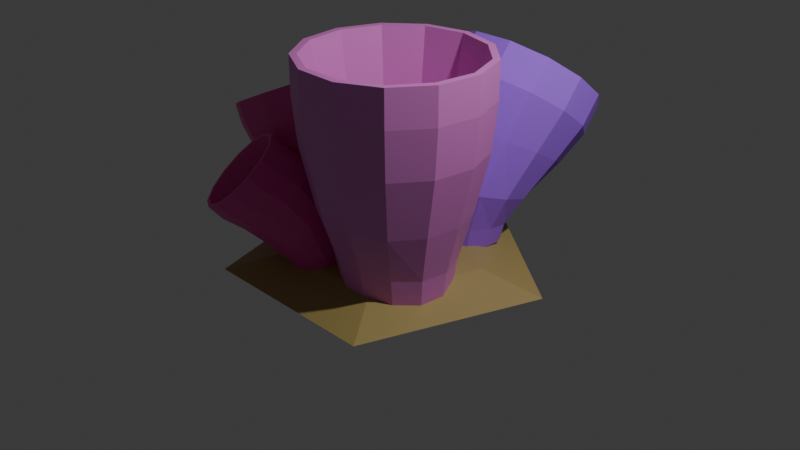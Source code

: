 # Source: Mdl_Coral2.blend  (saved by Blender 4.1.23; exported with 4.5.12 LTS)
import bpy
from mathutils import Matrix  # noqa: F401  (used for matrix-valued properties, if any)

bpy.ops.wm.read_factory_settings(use_empty=True)
scene = bpy.context.scene
scene.name = 'Scene'

# ---- collections
col_collection = bpy.data.collections.new('Collection'); scene.collection.children.link(col_collection)

# ---- materials (node trees are filled in below, after node groups)
mat_material_002 = bpy.data.materials.new('Material.002')
mat_material_002.use_transparent_shadow = False
mat_material_001 = bpy.data.materials.new('Material.001')
mat_material_001.use_transparent_shadow = False
mat_material = bpy.data.materials.new('Material')
mat_material.alpha_threshold = 0.0
mat_material.use_transparent_shadow = False
mat_material.roughness = 0.5
mat_material.line_color = (0.0, 0.0, 0.0, 1.0)
mat_material_003 = bpy.data.materials.new('Material.003')
mat_material_003.use_transparent_shadow = False

# ---- material node trees
mat_material_002.use_nodes = True; mat_material_002.node_tree.nodes.clear()
_N = mat_material_002.node_tree.nodes; _L = mat_material_002.node_tree.links
n0 = _N.new('ShaderNodeBsdfPrincipled'); n0.name = 'Principled BSDF'; n0.location = (10, 300)
n0.inputs[0].default_value = (0.8002, 0.2331, 0.7103, 1.0)
n1 = _N.new('ShaderNodeOutputMaterial'); n1.name = 'Material Output'; n1.location = (300, 300)
_L.new(n0.outputs[0], n1.inputs[0])
n1.is_active_output = True
mat_material_001.use_nodes = True; mat_material_001.node_tree.nodes.clear()
_N = mat_material_001.node_tree.nodes; _L = mat_material_001.node_tree.links
n0 = _N.new('ShaderNodeBsdfPrincipled'); n0.name = 'Principled BSDF'; n0.location = (10, 300)
n0.inputs[0].default_value = (0.4413, 0.158, 1.0, 1.0)
n0.inputs[2].default_value = 1.0
n1 = _N.new('ShaderNodeOutputMaterial'); n1.name = 'Material Output'; n1.location = (300, 300)
_L.new(n0.outputs[0], n1.inputs[0])
n1.is_active_output = True
mat_material.use_nodes = True; mat_material.node_tree.nodes.clear()
_N = mat_material.node_tree.nodes; _L = mat_material.node_tree.links
n0 = _N.new('ShaderNodeOutputMaterial'); n0.name = 'Material Output'; n0.location = (300, 300)
n1 = _N.new('ShaderNodeBsdfPrincipled'); n1.name = 'Principled BSDF'; n1.location = (10, 300)
n1.inputs[0].default_value = (0.8004, 0.07089, 0.392, 1.0)
n1.inputs[3].default_value = 1.45
_L.new(n1.outputs[0], n0.inputs[0])
n0.is_active_output = True
mat_material_003.use_nodes = True; mat_material_003.node_tree.nodes.clear()
_N = mat_material_003.node_tree.nodes; _L = mat_material_003.node_tree.links
n0 = _N.new('ShaderNodeBsdfPrincipled'); n0.name = 'Principled BSDF'; n0.location = (10, 300)
n0.inputs[0].default_value = (0.4182, 0.324, 0.1102, 1.0)
n1 = _N.new('ShaderNodeOutputMaterial'); n1.name = 'Material Output'; n1.location = (300, 300)
_L.new(n0.outputs[0], n1.inputs[0])
n1.is_active_output = True

# ---- world
world_world = bpy.data.worlds.new('World'); scene.world = world_world
world_world.use_nodes = True; world_world.node_tree.nodes.clear()
_N = world_world.node_tree.nodes; _L = world_world.node_tree.links
n0 = _N.new('ShaderNodeOutputWorld'); n0.name = 'World Output'; n0.location = (300, 300)
n1 = _N.new('ShaderNodeBackground'); n1.name = 'Background'; n1.location = (10, 300)
n1.inputs[0].default_value = (0.05088, 0.05088, 0.05088, 1.0)
_L.new(n1.outputs[0], n0.inputs[0])
n0.is_active_output = True
world_world.color = (0.05088, 0.05088, 0.05088)
world_world.use_sun_shadow = False
world_world.sun_shadow_jitter_overblur = 0.0

# ---- cameras
cam_camera = bpy.data.cameras.new('Camera')
cam_camera.clip_end = 100.0
cam_camera.ortho_scale = 7.314

# ---- lights
light_light = bpy.data.lights.new('Light', 'POINT')
light_light.transmission_factor = 0.0
light_light.energy = 1000.0
light_light.shadow_soft_size = 0.1
light_light.shadow_maximum_resolution = 0.006
light_light.use_absolute_resolution = True

# ---- meshes
me_cylinder_003 = bpy.data.meshes.new('Cylinder.003')
me_cylinder_003.from_pydata([(0.0, 0.5725, -1.369), (0.0, 0.925, 1.0), (0.2698, 0.51, -1.38), (0.4298, 0.819, 1.0), (0.4907, 0.3411, -1.424), (0.7612, 0.5254, 1.0), (0.5985, 0.09359, -1.454), (0.9182, 0.1115, 1.0), (0.5655, -0.1784, -1.454), (0.8648, -0.328, 1.0), (0.3991, -0.4127, -1.424), (0.6134, -0.6923, 1.0), (0.1408, -0.5528, -1.38), (0.2214, -0.8981, 1.0), (-0.137, -0.5559, -1.369), (-0.2214, -0.8981, 1.0), (-0.3797, -0.4285, -1.369), (-0.6134, -0.6923, 1.0), (-0.5353, -0.203, -1.369), (-0.8648, -0.328, 1.0), (-0.5683, 0.06901, -1.369), (-0.9182, 0.1115, 1.0), (-0.4712, 0.3252, -1.369), (-0.7612, 0.5254, 1.0), (-0.2661, 0.5069, -1.369), (-0.4298, 0.819, 1.0), (0.0, 0.6318, -1.088), (0.0, 0.7977, -0.5933), (0.0, 0.9492, 0.071), (0.0, 1.0, 0.5999), (0.4647, 0.8854, 0.5999), (0.4411, 0.8405, 0.071), (0.3707, 0.7063, -0.5933), (0.2941, 0.5598, -1.09), (0.823, 0.568, 0.5999), (0.7812, 0.5392, 0.071), (0.6565, 0.4531, -0.5933), (0.5307, 0.3677, -1.118), (0.9927, 0.1205, 0.5999), (0.9423, 0.1144, 0.071), (0.7919, 0.09615, -0.5933), (0.6458, 0.09133, -1.14), (0.935, -0.3546, 0.5999), (0.8875, -0.3366, 0.071), (0.7458, -0.2829, -0.5933), (0.6093, -0.2088, -1.14), (0.6631, -0.7485, 0.5999), (0.6294, -0.7105, 0.071), (0.529, -0.5971, -0.5933), (0.4297, -0.4641, -1.118), (0.2393, -0.9709, 0.5999), (0.2272, -0.9216, 0.071), (0.1909, -0.7745, -0.5933), (0.1517, -0.613, -1.09), (-0.2393, -0.9709, 0.5999), (-0.2272, -0.9216, 0.071), (-0.1909, -0.7745, -0.5933), (-0.1512, -0.6134, -1.088), (-0.6631, -0.7485, 0.5999), (-0.6294, -0.7105, 0.071), (-0.529, -0.5971, -0.5933), (-0.4189, -0.4729, -1.088), (-0.935, -0.3546, 0.5999), (-0.8875, -0.3366, 0.071), (-0.7458, -0.2829, -0.5933), (-0.5907, -0.224, -1.088), (-0.9927, 0.1205, 0.5999), (-0.9423, 0.1144, 0.071), (-0.7919, 0.09615, -0.5933), (-0.6271, 0.07615, -1.088), (-0.823, 0.568, 0.5999), (-0.7812, 0.5392, 0.071), (-0.6565, 0.4531, -0.5933), (-0.5199, 0.3589, -1.088), (-0.4647, 0.8854, 0.5999), (-0.4411, 0.8405, 0.071), (-0.3707, 0.7063, -0.5933), (-0.2936, 0.5594, -1.088), (0.4647, 0.8855, 1.0), (0.0, 1.0, 1.0), (0.823, 0.5681, 1.0), (0.9927, 0.1205, 1.0), (0.935, -0.3546, 1.0), (0.6631, -0.7485, 1.0), (0.2393, -0.9709, 1.0), (-0.2393, -0.9709, 1.0), (-0.6631, -0.7485, 1.0), (-0.935, -0.3546, 1.0), (-0.9927, 0.1205, 1.0), (-0.823, 0.5681, 1.0), (-0.4647, 0.8855, 1.0), (0.2814, 0.5361, -0.8006), (-8.711e-09, 0.6054, -0.8006), (0.4987, 0.3443, -0.8018), (0.6032, 0.07478, -0.8068), (0.5683, -0.2129, -0.8068), (0.4019, -0.4528, -0.8018), (0.1449, -0.5878, -0.8006), (-0.1449, -0.5878, -0.8006), (-0.4015, -0.4532, -0.8006), (-0.5661, -0.2147, -0.8006), (-0.601, 0.07298, -0.8006), (-0.4983, 0.3439, -0.8006), (-0.2814, 0.5361, -0.8006)], [], [(29, 79, 78, 30), (30, 78, 80, 34), (34, 80, 81, 38), (38, 81, 82, 42), (42, 82, 83, 46), (46, 83, 84, 50), (50, 84, 85, 54), (54, 85, 86, 58), (58, 86, 87, 62), (62, 87, 88, 66), (66, 88, 89, 70), (11, 9, 95, 96), (70, 89, 90, 74), (74, 90, 79, 29), (0, 2, 4, 6, 8, 10, 12, 14, 16, 18, 20, 22, 24), (24, 77, 26, 0), (77, 76, 27, 26), (76, 75, 28, 27), (75, 74, 29, 28), (22, 73, 77, 24), (73, 72, 76, 77), (72, 71, 75, 76), (71, 70, 74, 75), (20, 69, 73, 22), (69, 68, 72, 73), (68, 67, 71, 72), (67, 66, 70, 71), (18, 65, 69, 20), (65, 64, 68, 69), (64, 63, 67, 68), (63, 62, 66, 67), (16, 61, 65, 18), (61, 60, 64, 65), (60, 59, 63, 64), (59, 58, 62, 63), (14, 57, 61, 16), (57, 56, 60, 61), (56, 55, 59, 60), (55, 54, 58, 59), (12, 53, 57, 14), (53, 52, 56, 57), (52, 51, 55, 56), (51, 50, 54, 55), (10, 49, 53, 12), (49, 48, 52, 53), (48, 47, 51, 52), (47, 46, 50, 51), (8, 45, 49, 10), (45, 44, 48, 49), (44, 43, 47, 48), (43, 42, 46, 47), (6, 41, 45, 8), (41, 40, 44, 45), (40, 39, 43, 44), (39, 38, 42, 43), (4, 37, 41, 6), (37, 36, 40, 41), (36, 35, 39, 40), (35, 34, 38, 39), (2, 33, 37, 4), (33, 32, 36, 37), (32, 31, 35, 36), (31, 30, 34, 35), (0, 26, 33, 2), (26, 27, 32, 33), (27, 28, 31, 32), (28, 29, 30, 31), (1, 3, 78, 79), (3, 5, 80, 78), (5, 7, 81, 80), (7, 9, 82, 81), (9, 11, 83, 82), (11, 13, 84, 83), (13, 15, 85, 84), (15, 17, 86, 85), (17, 19, 87, 86), (19, 21, 88, 87), (21, 23, 89, 88), (23, 25, 90, 89), (25, 1, 79, 90), (91, 92, 103, 102, 101, 100, 99, 98, 97, 96, 95, 94, 93), (1, 25, 103, 92), (13, 11, 96, 97), (15, 13, 97, 98), (17, 15, 98, 99), (3, 1, 92, 91), (19, 17, 99, 100), (5, 3, 91, 93), (21, 19, 100, 101), (7, 5, 93, 94), (23, 21, 101, 102), (9, 7, 94, 95), (25, 23, 102, 103)])
_uv = me_cylinder_003.uv_layers.new(name='UVMap')
_uv.uv.foreach_set('vector', [1.0, 0.9, 1.0, 1.0, 0.9231, 1.0, 0.9231, 0.9, 0.9231, 0.9, 0.9231, 1.0, 0.8462, 1.0, 0.8462, 0.9, 0.8462, 0.9, 0.8462, 1.0, 0.7692, 1.0, 0.7692, 0.9, 0.7692, 0.9, 0.7692, 1.0, 0.6923, 1.0, 0.6923, 0.9, 0.6923, 0.9, 0.6923, 1.0, 0.6154, 1.0, 0.6154, 0.9, 0.6154, 0.9, 0.6154, 1.0, 0.5385, 1.0, 0.5385, 0.9, 0.5385, 0.9, 0.5385, 1.0, 0.4615, 1.0, 0.4615, 0.9, 0.4615, 0.9, 0.4615, 1.0, 0.3846, 1.0, 0.3846, 0.9, 0.3846, 0.9, 0.3846, 1.0, 0.3077, 1.0, 0.3077, 0.9, 0.3077, 0.9, 0.3077, 1.0, 0.2308, 1.0, 0.2308, 0.9, 0.2308, 0.9, 0.2308, 1.0, 0.1538, 1.0, 0.1538, 0.9, 0.3972, 0.08384, 0.4576, 0.1713, 0.4576, 0.1713, 0.3972, 0.08384, 0.1538, 0.9, 0.1538, 1.0, 0.07692, 1.0, 0.07692, 0.9, 0.07692, 0.9, 0.07692, 1.0, 4.47e-08, 1.0, 4.47e-08, 0.9, 0.75, 0.49, 0.8615, 0.4625, 0.9475, 0.3863, 0.9883, 0.2789, 0.9744, 0.1649, 0.9091, 0.07036, 0.8074, 0.01697, 0.6926, 0.01697, 0.5909, 0.07036, 0.5256, 0.1649, 0.5117, 0.2789, 0.5525, 0.3863, 0.6385, 0.4625, 0.07692, 0.5, 0.07692, 0.6, 4.47e-08, 0.6, 4.47e-08, 0.5, 0.07692, 0.6, 0.07692, 0.7, 4.47e-08, 0.7, 4.47e-08, 0.6, 0.07692, 0.7, 0.07692, 0.8, 4.47e-08, 0.8, 4.47e-08, 0.7, 0.07692, 0.8, 0.07692, 0.9, 4.47e-08, 0.9, 4.47e-08, 0.8, 0.1538, 0.5, 0.1538, 0.6, 0.07692, 0.6, 0.07692, 0.5, 0.1538, 0.6, 0.1538, 0.7, 0.07692, 0.7, 0.07692, 0.6, 0.1538, 0.7, 0.1538, 0.8, 0.07692, 0.8, 0.07692, 0.7, 0.1538, 0.8, 0.1538, 0.9, 0.07692, 0.9, 0.07692, 0.8, 0.2308, 0.5, 0.2308, 0.6, 0.1538, 0.6, 0.1538, 0.5, 0.2308, 0.6, 0.2308, 0.7, 0.1538, 0.7, 0.1538, 0.6, 0.2308, 0.7, 0.2308, 0.8, 0.1538, 0.8, 0.1538, 0.7, 0.2308, 0.8, 0.2308, 0.9, 0.1538, 0.9, 0.1538, 0.8, 0.3077, 0.5, 0.3077, 0.6, 0.2308, 0.6, 0.2308, 0.5, 0.3077, 0.6, 0.3077, 0.7, 0.2308, 0.7, 0.2308, 0.6, 0.3077, 0.7, 0.3077, 0.8, 0.2308, 0.8, 0.2308, 0.7, 0.3077, 0.8, 0.3077, 0.9, 0.2308, 0.9, 0.2308, 0.8, 0.3846, 0.5, 0.3846, 0.6, 0.3077, 0.6, 0.3077, 0.5, 0.3846, 0.6, 0.3846, 0.7, 0.3077, 0.7, 0.3077, 0.6, 0.3846, 0.7, 0.3846, 0.8, 0.3077, 0.8, 0.3077, 0.7, 0.3846, 0.8, 0.3846, 0.9, 0.3077, 0.9, 0.3077, 0.8, 0.4615, 0.5, 0.4615, 0.6, 0.3846, 0.6, 0.3846, 0.5, 0.4615, 0.6, 0.4615, 0.7, 0.3846, 0.7, 0.3846, 0.6, 0.4615, 0.7, 0.4615, 0.8, 0.3846, 0.8, 0.3846, 0.7, 0.4615, 0.8, 0.4615, 0.9, 0.3846, 0.9, 0.3846, 0.8, 0.5385, 0.5, 0.5385, 0.6, 0.4615, 0.6, 0.4615, 0.5, 0.5385, 0.6, 0.5385, 0.7, 0.4615, 0.7, 0.4615, 0.6, 0.5385, 0.7, 0.5385, 0.8, 0.4615, 0.8, 0.4615, 0.7, 0.5385, 0.8, 0.5385, 0.9, 0.4615, 0.9, 0.4615, 0.8, 0.6154, 0.5, 0.6154, 0.6, 0.5385, 0.6, 0.5385, 0.5, 0.6154, 0.6, 0.6154, 0.7, 0.5385, 0.7, 0.5385, 0.6, 0.6154, 0.7, 0.6154, 0.8, 0.5385, 0.8, 0.5385, 0.7, 0.6154, 0.8, 0.6154, 0.9, 0.5385, 0.9, 0.5385, 0.8, 0.6923, 0.5, 0.6923, 0.6, 0.6154, 0.6, 0.6154, 0.5, 0.6923, 0.6, 0.6923, 0.7, 0.6154, 0.7, 0.6154, 0.6, 0.6923, 0.7, 0.6923, 0.8, 0.6154, 0.8, 0.6154, 0.7, 0.6923, 0.8, 0.6923, 0.9, 0.6154, 0.9, 0.6154, 0.8, 0.7692, 0.5, 0.7692, 0.6, 0.6923, 0.6, 0.6923, 0.5, 0.7692, 0.6, 0.7692, 0.7, 0.6923, 0.7, 0.6923, 0.6, 0.7692, 0.7, 0.7692, 0.8, 0.6923, 0.8, 0.6923, 0.7, 0.7692, 0.8, 0.7692, 0.9, 0.6923, 0.9, 0.6923, 0.8, 0.8462, 0.5, 0.8462, 0.6, 0.7692, 0.6, 0.7692, 0.5, 0.8462, 0.6, 0.8462, 0.7, 0.7692, 0.7, 0.7692, 0.6, 0.8462, 0.7, 0.8462, 0.8, 0.7692, 0.8, 0.7692, 0.7, 0.8462, 0.8, 0.8462, 0.9, 0.7692, 0.9, 0.7692, 0.8, 0.9231, 0.5, 0.9231, 0.6, 0.8462, 0.6, 0.8462, 0.5, 0.9231, 0.6, 0.9231, 0.7, 0.8462, 0.7, 0.8462, 0.6, 0.9231, 0.7, 0.9231, 0.8, 0.8462, 0.8, 0.8462, 0.7, 0.9231, 0.8, 0.9231, 0.9, 0.8462, 0.9, 0.8462, 0.8, 1.0, 0.5, 1.0, 0.6, 0.9231, 0.6, 0.9231, 0.5, 1.0, 0.6, 1.0, 0.7, 0.9231, 0.7, 0.9231, 0.6, 1.0, 0.7, 1.0, 0.8, 0.9231, 0.8, 0.9231, 0.7, 1.0, 0.8, 1.0, 0.9, 0.9231, 0.9, 0.9231, 0.8, 0.25, 0.472, 0.3532, 0.4466, 0.3615, 0.4625, 0.25, 0.49, 0.3532, 0.4466, 0.4327, 0.3761, 0.4475, 0.3863, 0.3615, 0.4625, 0.4327, 0.3761, 0.4704, 0.2768, 0.4883, 0.2789, 0.4475, 0.3863, 0.4704, 0.2768, 0.4576, 0.1713, 0.4744, 0.1649, 0.4883, 0.2789, 0.4576, 0.1713, 0.3972, 0.08384, 0.4091, 0.07036, 0.4744, 0.1649, 0.3972, 0.08384, 0.3031, 0.03446, 0.3074, 0.01697, 0.4091, 0.07036, 0.3031, 0.03446, 0.1969, 0.03446, 0.1926, 0.01697, 0.3074, 0.01697, 0.1969, 0.03446, 0.1028, 0.08384, 0.09085, 0.07036, 0.1926, 0.01697, 0.1028, 0.08384, 0.04244, 0.1713, 0.0256, 0.1649, 0.09085, 0.07036, 0.04244, 0.1713, 0.02963, 0.2768, 0.01175, 0.2789, 0.0256, 0.1649, 0.02963, 0.2768, 0.06731, 0.3761, 0.05248, 0.3863, 0.01175, 0.2789, 0.06731, 0.3761, 0.1468, 0.4466, 0.1385, 0.4625, 0.05248, 0.3863, 0.1468, 0.4466, 0.25, 0.472, 0.25, 0.49, 0.1385, 0.4625, 0.3532, 0.4466, 0.25, 0.472, 0.1468, 0.4466, 0.06731, 0.3761, 0.02963, 0.2768, 0.04244, 0.1713, 0.1028, 0.08384, 0.1969, 0.03446, 0.3031, 0.03446, 0.3972, 0.08384, 0.4576, 0.1713, 0.4704, 0.2768, 0.4327, 0.3761, 0.25, 0.472, 0.1468, 0.4466, 0.1468, 0.4466, 0.25, 0.472, 0.3031, 0.03446, 0.3972, 0.08384, 0.3972, 0.08384, 0.3031, 0.03446, 0.1969, 0.03446, 0.3031, 0.03446, 0.3031, 0.03446, 0.1969, 0.03446, 0.1028, 0.08384, 0.1969, 0.03446, 0.1969, 0.03446, 0.1028, 0.08384, 0.3532, 0.4466, 0.25, 0.472, 0.25, 0.472, 0.3532, 0.4466, 0.04244, 0.1713, 0.1028, 0.08384, 0.1028, 0.08384, 0.04244, 0.1713, 0.4327, 0.3761, 0.3532, 0.4466, 0.3532, 0.4466, 0.4327, 0.3761, 0.02963, 0.2768, 0.04244, 0.1713, 0.04244, 0.1713, 0.02963, 0.2768, 0.4704, 0.2768, 0.4327, 0.3761, 0.4327, 0.3761, 0.4704, 0.2768, 0.06731, 0.3761, 0.02963, 0.2768, 0.02963, 0.2768, 0.06731, 0.3761, 0.4576, 0.1713, 0.4704, 0.2768, 0.4704, 0.2768, 0.4576, 0.1713, 0.1468, 0.4466, 0.06731, 0.3761, 0.06731, 0.3761, 0.1468, 0.4466])
me_cylinder_003.materials.append(mat_material_002)
me_cylinder_003.update()
me_cylinder_004 = bpy.data.meshes.new('Cylinder.004')
me_cylinder_004.from_pydata([(-0.1319, 0.6009, -1.021), (0.01802, 1.184, 0.9854), (0.1385, 0.5572, -1.027), (0.4974, 1.072, 0.9959), (0.3578, 0.4015, -1.08), (0.8696, 0.7534, 1.049), (0.4759, 0.1696, -1.166), (1.049, 0.3024, 1.132), (0.4655, -0.08548, -1.265), (0.9953, -0.1781, 1.226), (0.3292, -0.3052, -1.356), (0.7201, -0.5779, 1.31), (0.0981, -0.4394, -1.417), (0.2866, -0.8055, 1.364), (-0.1748, -0.4571, -1.434), (-0.2058, -0.8086, 1.376), (-0.427, -0.3545, -1.403), (-0.6443, -0.5867, 1.344), (-0.6008, -0.1549, -1.332), (-0.9285, -0.1905, 1.274), (-0.6562, 0.09591, -1.237), (-0.9933, 0.2892, 1.182), (-0.5807, 0.3404, -1.139), (-0.8237, 0.7425, 1.091), (-0.3915, 0.5227, -1.061), (-0.4588, 1.066, 1.02), (-0.1388, 0.5638, -0.7621), (-0.1105, 0.6751, -0.3684), (-0.008806, 0.9532, 0.1121), (0.005162, 1.173, 0.5406), (0.5265, 1.049, 0.5497), (0.4362, 0.8496, 0.1067), (0.2653, 0.6043, -0.3791), (0.1594, 0.5142, -0.7696), (0.9301, 0.6984, 0.5961), (0.7815, 0.5458, 0.1076), (0.5649, 0.3696, -0.4257), (0.4007, 0.3398, -0.8235), (1.124, 0.2017, 0.6689), (0.9474, 0.1122, 0.1162), (0.7193, 0.02386, -0.4942), (0.5298, 0.0804, -0.9113), (1.063, -0.3274, 0.7515), (0.8965, -0.3515, 0.131), (0.6923, -0.3537, -0.5696), (0.5169, -0.2045, -1.013), (0.7625, -0.7677, 0.825), (0.637, -0.7384, 0.1473), (0.4897, -0.6755, -0.6376), (0.3652, -0.4497, -1.106), (0.2902, -1.018, 0.8725), (0.2297, -0.9574, 0.1581), (0.1581, -0.8665, -0.6846), (0.1092, -0.5987, -1.168), (-0.2454, -1.022, 0.8832), (-0.2295, -0.9591, 0.1597), (-0.2257, -0.8829, -0.7002), (-0.1922, -0.6175, -1.185), (-0.7216, -0.7769, 0.8546), (-0.6346, -0.7461, 0.153), (-0.5733, -0.7222, -0.6788), (-0.4701, -0.5019, -1.154), (-1.029, -0.3404, 0.7932), (-0.8935, -0.3691, 0.1451), (-0.8051, -0.4223, -0.6227), (-0.6607, -0.2784, -1.082), (-1.098, 0.1879, 0.7132), (-0.9485, 0.08731, 0.1405), (-0.8688, -0.05247, -0.5441), (-0.7204, 0.001709, -0.9835), (-0.9119, 0.6871, 0.6329), (-0.7879, 0.5208, 0.1354), (-0.7504, 0.3037, -0.4627), (-0.6356, 0.2744, -0.8829), (-0.5138, 1.043, 0.5706), (-0.4494, 0.8334, 0.1245), (-0.477, 0.5658, -0.3983), (-0.4258, 0.4772, -0.803), (0.5384, 1.151, 0.9811), (0.01707, 1.273, 0.9697), (0.9432, 0.8045, 1.038), (1.139, 0.3139, 1.129), (1.08, -0.2086, 1.231), (0.7806, -0.6434, 1.322), (0.3092, -0.8909, 1.381), (-0.2264, -0.8943, 1.395), (-0.7033, -0.6529, 1.359), (-1.012, -0.222, 1.283), (-1.083, 0.2997, 1.184), (-0.8984, 0.7927, 1.084), (-0.5015, 1.144, 1.007), (0.1048, 0.3113, -0.5955), (-0.1152, 0.3499, -0.59), (0.2815, 0.1782, -0.6288), (0.3744, -0.01901, -0.6819), (0.362, -0.2352, -0.7427), (0.2471, -0.4204, -0.7979), (0.05602, -0.532, -0.8356), (-0.1673, -0.5442, -0.8471), (-0.3716, -0.4547, -0.8292), (-0.51, -0.2843, -0.7852), (-0.551, -0.07212, -0.7252), (-0.4854, 0.1334, -0.6632), (-0.3281, 0.2857, -0.6143)], [], [(29, 79, 78, 30), (30, 78, 80, 34), (34, 80, 81, 38), (38, 81, 82, 42), (42, 82, 83, 46), (46, 83, 84, 50), (50, 84, 85, 54), (54, 85, 86, 58), (58, 86, 87, 62), (62, 87, 88, 66), (66, 88, 89, 70), (11, 9, 95, 96), (70, 89, 90, 74), (74, 90, 79, 29), (0, 2, 4, 6, 8, 10, 12, 14, 16, 18, 20, 22, 24), (24, 77, 26, 0), (77, 76, 27, 26), (76, 75, 28, 27), (75, 74, 29, 28), (22, 73, 77, 24), (73, 72, 76, 77), (72, 71, 75, 76), (71, 70, 74, 75), (20, 69, 73, 22), (69, 68, 72, 73), (68, 67, 71, 72), (67, 66, 70, 71), (18, 65, 69, 20), (65, 64, 68, 69), (64, 63, 67, 68), (63, 62, 66, 67), (16, 61, 65, 18), (61, 60, 64, 65), (60, 59, 63, 64), (59, 58, 62, 63), (14, 57, 61, 16), (57, 56, 60, 61), (56, 55, 59, 60), (55, 54, 58, 59), (12, 53, 57, 14), (53, 52, 56, 57), (52, 51, 55, 56), (51, 50, 54, 55), (10, 49, 53, 12), (49, 48, 52, 53), (48, 47, 51, 52), (47, 46, 50, 51), (8, 45, 49, 10), (45, 44, 48, 49), (44, 43, 47, 48), (43, 42, 46, 47), (6, 41, 45, 8), (41, 40, 44, 45), (40, 39, 43, 44), (39, 38, 42, 43), (4, 37, 41, 6), (37, 36, 40, 41), (36, 35, 39, 40), (35, 34, 38, 39), (2, 33, 37, 4), (33, 32, 36, 37), (32, 31, 35, 36), (31, 30, 34, 35), (0, 26, 33, 2), (26, 27, 32, 33), (27, 28, 31, 32), (28, 29, 30, 31), (1, 3, 78, 79), (3, 5, 80, 78), (5, 7, 81, 80), (7, 9, 82, 81), (9, 11, 83, 82), (11, 13, 84, 83), (13, 15, 85, 84), (15, 17, 86, 85), (17, 19, 87, 86), (19, 21, 88, 87), (21, 23, 89, 88), (23, 25, 90, 89), (25, 1, 79, 90), (91, 92, 103, 102, 101, 100, 99, 98, 97, 96, 95, 94, 93), (1, 25, 103, 92), (13, 11, 96, 97), (15, 13, 97, 98), (17, 15, 98, 99), (3, 1, 92, 91), (19, 17, 99, 100), (5, 3, 91, 93), (21, 19, 100, 101), (7, 5, 93, 94), (23, 21, 101, 102), (9, 7, 94, 95), (25, 23, 102, 103)])
_uv = me_cylinder_004.uv_layers.new(name='UVMap')
_uv.uv.foreach_set('vector', [1.0, 0.9, 1.0, 1.0, 0.9231, 1.0, 0.9231, 0.9, 0.9231, 0.9, 0.9231, 1.0, 0.8462, 1.0, 0.8462, 0.9, 0.8462, 0.9, 0.8462, 1.0, 0.7692, 1.0, 0.7692, 0.9, 0.7692, 0.9, 0.7692, 1.0, 0.6923, 1.0, 0.6923, 0.9, 0.6923, 0.9, 0.6923, 1.0, 0.6154, 1.0, 0.6154, 0.9, 0.6154, 0.9, 0.6154, 1.0, 0.5385, 1.0, 0.5385, 0.9, 0.5385, 0.9, 0.5385, 1.0, 0.4615, 1.0, 0.4615, 0.9, 0.4615, 0.9, 0.4615, 1.0, 0.3846, 1.0, 0.3846, 0.9, 0.3846, 0.9, 0.3846, 1.0, 0.3077, 1.0, 0.3077, 0.9, 0.3077, 0.9, 0.3077, 1.0, 0.2308, 1.0, 0.2308, 0.9, 0.2308, 0.9, 0.2308, 1.0, 0.1538, 1.0, 0.1538, 0.9, 0.3972, 0.08384, 0.4576, 0.1713, 0.4576, 0.1713, 0.3972, 0.08384, 0.1538, 0.9, 0.1538, 1.0, 0.07692, 1.0, 0.07692, 0.9, 0.07692, 0.9, 0.07692, 1.0, 4.47e-08, 1.0, 4.47e-08, 0.9, 0.75, 0.49, 0.8615, 0.4625, 0.9475, 0.3863, 0.9883, 0.2789, 0.9744, 0.1649, 0.9091, 0.07036, 0.8074, 0.01697, 0.6926, 0.01697, 0.5909, 0.07036, 0.5256, 0.1649, 0.5117, 0.2789, 0.5525, 0.3863, 0.6385, 0.4625, 0.07692, 0.5, 0.07692, 0.6, 4.47e-08, 0.6, 4.47e-08, 0.5, 0.07692, 0.6, 0.07692, 0.7, 4.47e-08, 0.7, 4.47e-08, 0.6, 0.07692, 0.7, 0.07692, 0.8, 4.47e-08, 0.8, 4.47e-08, 0.7, 0.07692, 0.8, 0.07692, 0.9, 4.47e-08, 0.9, 4.47e-08, 0.8, 0.1538, 0.5, 0.1538, 0.6, 0.07692, 0.6, 0.07692, 0.5, 0.1538, 0.6, 0.1538, 0.7, 0.07692, 0.7, 0.07692, 0.6, 0.1538, 0.7, 0.1538, 0.8, 0.07692, 0.8, 0.07692, 0.7, 0.1538, 0.8, 0.1538, 0.9, 0.07692, 0.9, 0.07692, 0.8, 0.2308, 0.5, 0.2308, 0.6, 0.1538, 0.6, 0.1538, 0.5, 0.2308, 0.6, 0.2308, 0.7, 0.1538, 0.7, 0.1538, 0.6, 0.2308, 0.7, 0.2308, 0.8, 0.1538, 0.8, 0.1538, 0.7, 0.2308, 0.8, 0.2308, 0.9, 0.1538, 0.9, 0.1538, 0.8, 0.3077, 0.5, 0.3077, 0.6, 0.2308, 0.6, 0.2308, 0.5, 0.3077, 0.6, 0.3077, 0.7, 0.2308, 0.7, 0.2308, 0.6, 0.3077, 0.7, 0.3077, 0.8, 0.2308, 0.8, 0.2308, 0.7, 0.3077, 0.8, 0.3077, 0.9, 0.2308, 0.9, 0.2308, 0.8, 0.3846, 0.5, 0.3846, 0.6, 0.3077, 0.6, 0.3077, 0.5, 0.3846, 0.6, 0.3846, 0.7, 0.3077, 0.7, 0.3077, 0.6, 0.3846, 0.7, 0.3846, 0.8, 0.3077, 0.8, 0.3077, 0.7, 0.3846, 0.8, 0.3846, 0.9, 0.3077, 0.9, 0.3077, 0.8, 0.4615, 0.5, 0.4615, 0.6, 0.3846, 0.6, 0.3846, 0.5, 0.4615, 0.6, 0.4615, 0.7, 0.3846, 0.7, 0.3846, 0.6, 0.4615, 0.7, 0.4615, 0.8, 0.3846, 0.8, 0.3846, 0.7, 0.4615, 0.8, 0.4615, 0.9, 0.3846, 0.9, 0.3846, 0.8, 0.5385, 0.5, 0.5385, 0.6, 0.4615, 0.6, 0.4615, 0.5, 0.5385, 0.6, 0.5385, 0.7, 0.4615, 0.7, 0.4615, 0.6, 0.5385, 0.7, 0.5385, 0.8, 0.4615, 0.8, 0.4615, 0.7, 0.5385, 0.8, 0.5385, 0.9, 0.4615, 0.9, 0.4615, 0.8, 0.6154, 0.5, 0.6154, 0.6, 0.5385, 0.6, 0.5385, 0.5, 0.6154, 0.6, 0.6154, 0.7, 0.5385, 0.7, 0.5385, 0.6, 0.6154, 0.7, 0.6154, 0.8, 0.5385, 0.8, 0.5385, 0.7, 0.6154, 0.8, 0.6154, 0.9, 0.5385, 0.9, 0.5385, 0.8, 0.6923, 0.5, 0.6923, 0.6, 0.6154, 0.6, 0.6154, 0.5, 0.6923, 0.6, 0.6923, 0.7, 0.6154, 0.7, 0.6154, 0.6, 0.6923, 0.7, 0.6923, 0.8, 0.6154, 0.8, 0.6154, 0.7, 0.6923, 0.8, 0.6923, 0.9, 0.6154, 0.9, 0.6154, 0.8, 0.7692, 0.5, 0.7692, 0.6, 0.6923, 0.6, 0.6923, 0.5, 0.7692, 0.6, 0.7692, 0.7, 0.6923, 0.7, 0.6923, 0.6, 0.7692, 0.7, 0.7692, 0.8, 0.6923, 0.8, 0.6923, 0.7, 0.7692, 0.8, 0.7692, 0.9, 0.6923, 0.9, 0.6923, 0.8, 0.8462, 0.5, 0.8462, 0.6, 0.7692, 0.6, 0.7692, 0.5, 0.8462, 0.6, 0.8462, 0.7, 0.7692, 0.7, 0.7692, 0.6, 0.8462, 0.7, 0.8462, 0.8, 0.7692, 0.8, 0.7692, 0.7, 0.8462, 0.8, 0.8462, 0.9, 0.7692, 0.9, 0.7692, 0.8, 0.9231, 0.5, 0.9231, 0.6, 0.8462, 0.6, 0.8462, 0.5, 0.9231, 0.6, 0.9231, 0.7, 0.8462, 0.7, 0.8462, 0.6, 0.9231, 0.7, 0.9231, 0.8, 0.8462, 0.8, 0.8462, 0.7, 0.9231, 0.8, 0.9231, 0.9, 0.8462, 0.9, 0.8462, 0.8, 1.0, 0.5, 1.0, 0.6, 0.9231, 0.6, 0.9231, 0.5, 1.0, 0.6, 1.0, 0.7, 0.9231, 0.7, 0.9231, 0.6, 1.0, 0.7, 1.0, 0.8, 0.9231, 0.8, 0.9231, 0.7, 1.0, 0.8, 1.0, 0.9, 0.9231, 0.9, 0.9231, 0.8, 0.25, 0.472, 0.3532, 0.4466, 0.3615, 0.4625, 0.25, 0.49, 0.3532, 0.4466, 0.4327, 0.3761, 0.4475, 0.3863, 0.3615, 0.4625, 0.4327, 0.3761, 0.4704, 0.2768, 0.4883, 0.2789, 0.4475, 0.3863, 0.4704, 0.2768, 0.4576, 0.1713, 0.4744, 0.1649, 0.4883, 0.2789, 0.4576, 0.1713, 0.3972, 0.08384, 0.4091, 0.07036, 0.4744, 0.1649, 0.3972, 0.08384, 0.3031, 0.03446, 0.3074, 0.01697, 0.4091, 0.07036, 0.3031, 0.03446, 0.1969, 0.03446, 0.1926, 0.01697, 0.3074, 0.01697, 0.1969, 0.03446, 0.1028, 0.08384, 0.09085, 0.07036, 0.1926, 0.01697, 0.1028, 0.08384, 0.04244, 0.1713, 0.0256, 0.1649, 0.09085, 0.07036, 0.04244, 0.1713, 0.02963, 0.2768, 0.01175, 0.2789, 0.0256, 0.1649, 0.02963, 0.2768, 0.06731, 0.3761, 0.05248, 0.3863, 0.01175, 0.2789, 0.06731, 0.3761, 0.1468, 0.4466, 0.1385, 0.4625, 0.05248, 0.3863, 0.1468, 0.4466, 0.25, 0.472, 0.25, 0.49, 0.1385, 0.4625, 0.3532, 0.4466, 0.25, 0.472, 0.1468, 0.4466, 0.06731, 0.3761, 0.02963, 0.2768, 0.04244, 0.1713, 0.1028, 0.08384, 0.1969, 0.03446, 0.3031, 0.03446, 0.3972, 0.08384, 0.4576, 0.1713, 0.4704, 0.2768, 0.4327, 0.3761, 0.25, 0.472, 0.1468, 0.4466, 0.1468, 0.4466, 0.25, 0.472, 0.3031, 0.03446, 0.3972, 0.08384, 0.3972, 0.08384, 0.3031, 0.03446, 0.1969, 0.03446, 0.3031, 0.03446, 0.3031, 0.03446, 0.1969, 0.03446, 0.1028, 0.08384, 0.1969, 0.03446, 0.1969, 0.03446, 0.1028, 0.08384, 0.3532, 0.4466, 0.25, 0.472, 0.25, 0.472, 0.3532, 0.4466, 0.04244, 0.1713, 0.1028, 0.08384, 0.1028, 0.08384, 0.04244, 0.1713, 0.4327, 0.3761, 0.3532, 0.4466, 0.3532, 0.4466, 0.4327, 0.3761, 0.02963, 0.2768, 0.04244, 0.1713, 0.04244, 0.1713, 0.02963, 0.2768, 0.4704, 0.2768, 0.4327, 0.3761, 0.4327, 0.3761, 0.4704, 0.2768, 0.06731, 0.3761, 0.02963, 0.2768, 0.02963, 0.2768, 0.06731, 0.3761, 0.4576, 0.1713, 0.4704, 0.2768, 0.4704, 0.2768, 0.4576, 0.1713, 0.1468, 0.4466, 0.06731, 0.3761, 0.06731, 0.3761, 0.1468, 0.4466])
me_cylinder_004.materials.append(mat_material_001)
me_cylinder_004.update()
me_cylinder_005 = bpy.data.meshes.new('Cylinder.005')
me_cylinder_005.from_pydata([(0.2993, 0.2654, -1.369), (-0.3191, 0.7106, 1.294), (0.5653, 0.1998, -1.369), (0.07007, 0.6045, 1.609), (0.7704, 0.01808, -1.369), (0.3701, 0.3109, 1.851), (0.8676, -0.2381, -1.369), (0.5122, -0.1031, 1.966), (0.8346, -0.5102, -1.369), (0.4639, -0.5426, 1.927), (0.6789, -0.7357, -1.369), (0.2362, -0.9068, 1.743), (0.4363, -0.863, -1.369), (-0.1187, -1.112, 1.456), (0.1623, -0.863, -1.369), (-0.5195, -1.112, 1.132), (-0.08764, -0.7357, -1.368), (-0.8744, -0.9065, 0.8445), (-0.2489, -0.5105, -1.366), (-1.102, -0.5421, 0.6603), (-0.2857, -0.2382, -1.365), (-1.15, -0.1026, 0.6212), (-0.1782, 0.01808, -1.368), (-1.008, 0.3113, 0.7363), (0.03321, 0.1998, -1.369), (-0.7082, 0.6047, 0.979), (0.2853, 0.3389, -1.088), (0.2294, 0.5737, -0.5336), (-0.003781, 0.7173, 0.3909), (-0.2183, 0.7766, 0.9407), (0.2013, 0.662, 1.285), (0.4241, 0.6197, 0.6356), (0.6458, 0.4951, -0.4692), (0.5816, 0.2665, -1.086), (0.5248, 0.3446, 1.551), (0.7525, 0.3262, 0.8301), (0.9484, 0.2444, -0.3989), (0.8168, 0.06603, -1.073), (0.678, -0.1029, 1.677), (0.9064, -0.09622, 0.9282), (1.081, -0.1125, -0.3814), (0.9261, -0.2167, -1.068), (0.6259, -0.578, 1.634), (0.8515, -0.5505, 0.9037), (1.039, -0.4916, -0.3657), (0.8888, -0.5169, -1.07), (0.3805, -0.9719, 1.432), (0.6012, -0.9321, 0.7599), (0.8137, -0.8104, -0.4017), (0.7204, -0.7657, -1.07), (-0.00219, -1.194, 1.118), (0.2128, -1.154, 0.5308), (0.4435, -1.004, -0.4628), (0.4475, -0.9062, -1.08), (-0.4343, -1.194, 0.7633), (-0.2255, -1.164, 0.2723), (0.01187, -1.035, -0.5059), (0.1348, -0.9068, -1.081), (-0.817, -0.9719, 0.4491), (-0.6139, -0.9617, 0.04596), (-0.3537, -0.8845, -0.5348), (-0.1628, -0.7743, -1.074), (-1.062, -0.578, 0.2476), (-0.8635, -0.5925, -0.0967), (-0.6024, -0.5881, -0.5407), (-0.3565, -0.5377, -1.057), (-1.115, -0.1029, 0.2048), (-0.917, -0.1418, -0.1253), (-0.6772, -0.2145, -0.5139), (-0.401, -0.2359, -1.056), (-0.9613, 0.3446, 0.3306), (-0.7615, 0.2874, -0.03593), (-0.5356, 0.1644, -0.5136), (-0.2713, 0.06169, -1.076), (-0.6379, 0.662, 0.5962), (-0.432, 0.5972, 0.1498), (-0.2032, 0.4519, -0.5352), (-0.01647, 0.2665, -1.086), (0.09625, 0.6682, 1.642), (-0.3234, 0.7827, 1.298), (0.4197, 0.3508, 1.908), (0.573, -0.09673, 2.033), (0.5209, -0.5719, 1.991), (0.2754, -0.9658, 1.789), (-0.1073, -1.188, 1.475), (-0.5394, -1.188, 1.12), (-0.9221, -0.9658, 0.8059), (-1.168, -0.5719, 0.6043), (-1.22, -0.09673, 0.5616), (-1.066, 0.3508, 0.6874), (-0.743, 0.6682, 0.953), (0.4049, -0.0105, -0.7565), (0.2589, 0.02259, -0.7697), (0.5182, -0.1022, -0.735), (0.5698, -0.2314, -0.7253), (0.5543, -0.3686, -0.7252), (0.4772, -0.4824, -0.7297), (0.3447, -0.5479, -0.747), (0.1925, -0.5538, -0.7536), (0.05246, -0.4972, -0.7553), (-0.04403, -0.3913, -0.7469), (-0.07442, -0.2536, -0.7406), (-0.01605, -0.113, -0.7527), (0.107, -0.01136, -0.7678)], [], [(29, 79, 78, 30), (30, 78, 80, 34), (34, 80, 81, 38), (38, 81, 82, 42), (42, 82, 83, 46), (46, 83, 84, 50), (50, 84, 85, 54), (54, 85, 86, 58), (58, 86, 87, 62), (62, 87, 88, 66), (66, 88, 89, 70), (11, 9, 95, 96), (70, 89, 90, 74), (74, 90, 79, 29), (0, 2, 4, 6, 8, 10, 12, 14, 16, 18, 20, 22, 24), (24, 77, 26, 0), (77, 76, 27, 26), (76, 75, 28, 27), (75, 74, 29, 28), (22, 73, 77, 24), (73, 72, 76, 77), (72, 71, 75, 76), (71, 70, 74, 75), (20, 69, 73, 22), (69, 68, 72, 73), (68, 67, 71, 72), (67, 66, 70, 71), (18, 65, 69, 20), (65, 64, 68, 69), (64, 63, 67, 68), (63, 62, 66, 67), (16, 61, 65, 18), (61, 60, 64, 65), (60, 59, 63, 64), (59, 58, 62, 63), (14, 57, 61, 16), (57, 56, 60, 61), (56, 55, 59, 60), (55, 54, 58, 59), (12, 53, 57, 14), (53, 52, 56, 57), (52, 51, 55, 56), (51, 50, 54, 55), (10, 49, 53, 12), (49, 48, 52, 53), (48, 47, 51, 52), (47, 46, 50, 51), (8, 45, 49, 10), (45, 44, 48, 49), (44, 43, 47, 48), (43, 42, 46, 47), (6, 41, 45, 8), (41, 40, 44, 45), (40, 39, 43, 44), (39, 38, 42, 43), (4, 37, 41, 6), (37, 36, 40, 41), (36, 35, 39, 40), (35, 34, 38, 39), (2, 33, 37, 4), (33, 32, 36, 37), (32, 31, 35, 36), (31, 30, 34, 35), (0, 26, 33, 2), (26, 27, 32, 33), (27, 28, 31, 32), (28, 29, 30, 31), (1, 3, 78, 79), (3, 5, 80, 78), (5, 7, 81, 80), (7, 9, 82, 81), (9, 11, 83, 82), (11, 13, 84, 83), (13, 15, 85, 84), (15, 17, 86, 85), (17, 19, 87, 86), (19, 21, 88, 87), (21, 23, 89, 88), (23, 25, 90, 89), (25, 1, 79, 90), (91, 92, 103, 102, 101, 100, 99, 98, 97, 96, 95, 94, 93), (1, 25, 103, 92), (13, 11, 96, 97), (15, 13, 97, 98), (17, 15, 98, 99), (3, 1, 92, 91), (19, 17, 99, 100), (5, 3, 91, 93), (21, 19, 100, 101), (7, 5, 93, 94), (23, 21, 101, 102), (9, 7, 94, 95), (25, 23, 102, 103)])
_uv = me_cylinder_005.uv_layers.new(name='UVMap')
_uv.uv.foreach_set('vector', [1.0, 0.9, 1.0, 1.0, 0.9231, 1.0, 0.9231, 0.9, 0.9231, 0.9, 0.9231, 1.0, 0.8462, 1.0, 0.8462, 0.9, 0.8462, 0.9, 0.8462, 1.0, 0.7692, 1.0, 0.7692, 0.9, 0.7692, 0.9, 0.7692, 1.0, 0.6923, 1.0, 0.6923, 0.9, 0.6923, 0.9, 0.6923, 1.0, 0.6154, 1.0, 0.6154, 0.9, 0.6154, 0.9, 0.6154, 1.0, 0.5385, 1.0, 0.5385, 0.9, 0.5385, 0.9, 0.5385, 1.0, 0.4615, 1.0, 0.4615, 0.9, 0.4615, 0.9, 0.4615, 1.0, 0.3846, 1.0, 0.3846, 0.9, 0.3846, 0.9, 0.3846, 1.0, 0.3077, 1.0, 0.3077, 0.9, 0.3077, 0.9, 0.3077, 1.0, 0.2308, 1.0, 0.2308, 0.9, 0.2308, 0.9, 0.2308, 1.0, 0.1538, 1.0, 0.1538, 0.9, 0.3972, 0.08384, 0.4576, 0.1713, 0.4576, 0.1713, 0.3972, 0.08384, 0.1538, 0.9, 0.1538, 1.0, 0.07692, 1.0, 0.07692, 0.9, 0.07692, 0.9, 0.07692, 1.0, 4.47e-08, 1.0, 4.47e-08, 0.9, 0.75, 0.49, 0.8615, 0.4625, 0.9475, 0.3863, 0.9883, 0.2789, 0.9744, 0.1649, 0.9091, 0.07036, 0.8074, 0.01697, 0.6926, 0.01697, 0.5909, 0.07036, 0.5256, 0.1649, 0.5117, 0.2789, 0.5525, 0.3863, 0.6385, 0.4625, 0.07692, 0.5, 0.07692, 0.6, 4.47e-08, 0.6, 4.47e-08, 0.5, 0.07692, 0.6, 0.07692, 0.7, 4.47e-08, 0.7, 4.47e-08, 0.6, 0.07692, 0.7, 0.07692, 0.8, 4.47e-08, 0.8, 4.47e-08, 0.7, 0.07692, 0.8, 0.07692, 0.9, 4.47e-08, 0.9, 4.47e-08, 0.8, 0.1538, 0.5, 0.1538, 0.6, 0.07692, 0.6, 0.07692, 0.5, 0.1538, 0.6, 0.1538, 0.7, 0.07692, 0.7, 0.07692, 0.6, 0.1538, 0.7, 0.1538, 0.8, 0.07692, 0.8, 0.07692, 0.7, 0.1538, 0.8, 0.1538, 0.9, 0.07692, 0.9, 0.07692, 0.8, 0.2308, 0.5, 0.2308, 0.6, 0.1538, 0.6, 0.1538, 0.5, 0.2308, 0.6, 0.2308, 0.7, 0.1538, 0.7, 0.1538, 0.6, 0.2308, 0.7, 0.2308, 0.8, 0.1538, 0.8, 0.1538, 0.7, 0.2308, 0.8, 0.2308, 0.9, 0.1538, 0.9, 0.1538, 0.8, 0.3077, 0.5, 0.3077, 0.6, 0.2308, 0.6, 0.2308, 0.5, 0.3077, 0.6, 0.3077, 0.7, 0.2308, 0.7, 0.2308, 0.6, 0.3077, 0.7, 0.3077, 0.8, 0.2308, 0.8, 0.2308, 0.7, 0.3077, 0.8, 0.3077, 0.9, 0.2308, 0.9, 0.2308, 0.8, 0.3846, 0.5, 0.3846, 0.6, 0.3077, 0.6, 0.3077, 0.5, 0.3846, 0.6, 0.3846, 0.7, 0.3077, 0.7, 0.3077, 0.6, 0.3846, 0.7, 0.3846, 0.8, 0.3077, 0.8, 0.3077, 0.7, 0.3846, 0.8, 0.3846, 0.9, 0.3077, 0.9, 0.3077, 0.8, 0.4615, 0.5, 0.4615, 0.6, 0.3846, 0.6, 0.3846, 0.5, 0.4615, 0.6, 0.4615, 0.7, 0.3846, 0.7, 0.3846, 0.6, 0.4615, 0.7, 0.4615, 0.8, 0.3846, 0.8, 0.3846, 0.7, 0.4615, 0.8, 0.4615, 0.9, 0.3846, 0.9, 0.3846, 0.8, 0.5385, 0.5, 0.5385, 0.6, 0.4615, 0.6, 0.4615, 0.5, 0.5385, 0.6, 0.5385, 0.7, 0.4615, 0.7, 0.4615, 0.6, 0.5385, 0.7, 0.5385, 0.8, 0.4615, 0.8, 0.4615, 0.7, 0.5385, 0.8, 0.5385, 0.9, 0.4615, 0.9, 0.4615, 0.8, 0.6154, 0.5, 0.6154, 0.6, 0.5385, 0.6, 0.5385, 0.5, 0.6154, 0.6, 0.6154, 0.7, 0.5385, 0.7, 0.5385, 0.6, 0.6154, 0.7, 0.6154, 0.8, 0.5385, 0.8, 0.5385, 0.7, 0.6154, 0.8, 0.6154, 0.9, 0.5385, 0.9, 0.5385, 0.8, 0.6923, 0.5, 0.6923, 0.6, 0.6154, 0.6, 0.6154, 0.5, 0.6923, 0.6, 0.6923, 0.7, 0.6154, 0.7, 0.6154, 0.6, 0.6923, 0.7, 0.6923, 0.8, 0.6154, 0.8, 0.6154, 0.7, 0.6923, 0.8, 0.6923, 0.9, 0.6154, 0.9, 0.6154, 0.8, 0.7692, 0.5, 0.7692, 0.6, 0.6923, 0.6, 0.6923, 0.5, 0.7692, 0.6, 0.7692, 0.7, 0.6923, 0.7, 0.6923, 0.6, 0.7692, 0.7, 0.7692, 0.8, 0.6923, 0.8, 0.6923, 0.7, 0.7692, 0.8, 0.7692, 0.9, 0.6923, 0.9, 0.6923, 0.8, 0.8462, 0.5, 0.8462, 0.6, 0.7692, 0.6, 0.7692, 0.5, 0.8462, 0.6, 0.8462, 0.7, 0.7692, 0.7, 0.7692, 0.6, 0.8462, 0.7, 0.8462, 0.8, 0.7692, 0.8, 0.7692, 0.7, 0.8462, 0.8, 0.8462, 0.9, 0.7692, 0.9, 0.7692, 0.8, 0.9231, 0.5, 0.9231, 0.6, 0.8462, 0.6, 0.8462, 0.5, 0.9231, 0.6, 0.9231, 0.7, 0.8462, 0.7, 0.8462, 0.6, 0.9231, 0.7, 0.9231, 0.8, 0.8462, 0.8, 0.8462, 0.7, 0.9231, 0.8, 0.9231, 0.9, 0.8462, 0.9, 0.8462, 0.8, 1.0, 0.5, 1.0, 0.6, 0.9231, 0.6, 0.9231, 0.5, 1.0, 0.6, 1.0, 0.7, 0.9231, 0.7, 0.9231, 0.6, 1.0, 0.7, 1.0, 0.8, 0.9231, 0.8, 0.9231, 0.7, 1.0, 0.8, 1.0, 0.9, 0.9231, 0.9, 0.9231, 0.8, 0.25, 0.472, 0.3532, 0.4466, 0.3615, 0.4625, 0.25, 0.49, 0.3532, 0.4466, 0.4327, 0.3761, 0.4475, 0.3863, 0.3615, 0.4625, 0.4327, 0.3761, 0.4704, 0.2768, 0.4883, 0.2789, 0.4475, 0.3863, 0.4704, 0.2768, 0.4576, 0.1713, 0.4744, 0.1649, 0.4883, 0.2789, 0.4576, 0.1713, 0.3972, 0.08384, 0.4091, 0.07036, 0.4744, 0.1649, 0.3972, 0.08384, 0.3031, 0.03446, 0.3074, 0.01697, 0.4091, 0.07036, 0.3031, 0.03446, 0.1969, 0.03446, 0.1926, 0.01697, 0.3074, 0.01697, 0.1969, 0.03446, 0.1028, 0.08384, 0.09085, 0.07036, 0.1926, 0.01697, 0.1028, 0.08384, 0.04244, 0.1713, 0.0256, 0.1649, 0.09085, 0.07036, 0.04244, 0.1713, 0.02963, 0.2768, 0.01175, 0.2789, 0.0256, 0.1649, 0.02963, 0.2768, 0.06731, 0.3761, 0.05248, 0.3863, 0.01175, 0.2789, 0.06731, 0.3761, 0.1468, 0.4466, 0.1385, 0.4625, 0.05248, 0.3863, 0.1468, 0.4466, 0.25, 0.472, 0.25, 0.49, 0.1385, 0.4625, 0.3532, 0.4466, 0.25, 0.472, 0.1468, 0.4466, 0.06731, 0.3761, 0.02963, 0.2768, 0.04244, 0.1713, 0.1028, 0.08384, 0.1969, 0.03446, 0.3031, 0.03446, 0.3972, 0.08384, 0.4576, 0.1713, 0.4704, 0.2768, 0.4327, 0.3761, 0.25, 0.472, 0.1468, 0.4466, 0.1468, 0.4466, 0.25, 0.472, 0.3031, 0.03446, 0.3972, 0.08384, 0.3972, 0.08384, 0.3031, 0.03446, 0.1969, 0.03446, 0.3031, 0.03446, 0.3031, 0.03446, 0.1969, 0.03446, 0.1028, 0.08384, 0.1969, 0.03446, 0.1969, 0.03446, 0.1028, 0.08384, 0.3532, 0.4466, 0.25, 0.472, 0.25, 0.472, 0.3532, 0.4466, 0.04244, 0.1713, 0.1028, 0.08384, 0.1028, 0.08384, 0.04244, 0.1713, 0.4327, 0.3761, 0.3532, 0.4466, 0.3532, 0.4466, 0.4327, 0.3761, 0.02963, 0.2768, 0.04244, 0.1713, 0.04244, 0.1713, 0.02963, 0.2768, 0.4704, 0.2768, 0.4327, 0.3761, 0.4327, 0.3761, 0.4704, 0.2768, 0.06731, 0.3761, 0.02963, 0.2768, 0.02963, 0.2768, 0.06731, 0.3761, 0.4576, 0.1713, 0.4704, 0.2768, 0.4704, 0.2768, 0.4576, 0.1713, 0.1468, 0.4466, 0.06731, 0.3761, 0.06731, 0.3761, 0.1468, 0.4466])
me_cylinder_005.materials.append(mat_material)
me_cylinder_005.update()
me_cylinder_006 = bpy.data.meshes.new('Cylinder.006')
me_cylinder_006.from_pydata([(-0.01388, 0.5503, -1.527), (-0.3716, 0.5557, 1.468), (0.2409, 0.4708, -1.589), (0.04467, 0.4055, 1.483), (0.4405, 0.2834, -1.601), (0.3496, 0.08937, 1.427), (0.5392, 0.03113, -1.559), (0.4734, -0.3204, 1.314), (0.5144, -0.2283, -1.475), (0.3877, -0.7299, 1.17), (0.3717, -0.4354, -1.366), (0.112, -1.045, 1.027), (0.1439, -0.5428, -1.258), (-0.2903, -1.195, 0.9177), (-0.1169, -0.5259, -1.176), (-0.7272, -1.143, 0.868), (-0.351, -0.3884, -1.137), (-1.099, -0.903, 0.889), (-0.5045, -0.162, -1.153), (-1.319, -0.5292, 0.9757), (-0.5426, 0.1015, -1.217), (-1.339, -0.1073, 1.108), (-0.4563, 0.3418, -1.317), (-1.153, 0.2661, 1.257), (-0.2655, 0.5038, -1.429), (-0.8037, 0.5053, 1.386), (0.03301, 0.66, -1.165), (-0.06563, 0.8496, -0.3836), (-0.1841, 0.9515, 0.5464), (-0.3106, 0.7456, 1.117), (0.1393, 0.5831, 1.133), (0.2472, 0.8092, 0.5605), (0.3076, 0.7616, -0.3774), (0.3309, 0.5762, -1.178), (0.4689, 0.2413, 1.073), (0.5672, 0.4845, 0.5182), (0.5992, 0.5136, -0.3759), (0.5572, 0.3639, -1.181), (0.6026, -0.2015, 0.95), (0.7029, 0.05232, 0.4288), (0.7422, 0.1613, -0.383), (0.6599, 0.075, -1.177), (0.5099, -0.644, 0.7928), (0.6234, -0.3881, 0.3119), (0.7039, -0.2155, -0.4006), (0.619, -0.2222, -1.156), (0.2119, -0.9847, 0.6372), (0.3471, -0.7361, 0.1938), (0.4995, -0.5263, -0.4276), (0.4474, -0.4592, -1.11), (-0.2231, -1.146, 0.5189), (-0.06298, -0.9123, 0.1023), (0.1693, -0.7032, -0.4552), (0.1857, -0.5824, -1.042), (-0.6953, -1.09, 0.4649), (-0.5133, -0.8768, 0.05898), (-0.2158, -0.7107, -0.4738), (-0.1086, -0.5663, -0.9725), (-1.097, -0.8301, 0.4876), (-0.9008, -0.6375, 0.07437), (-0.5642, -0.5405, -0.4691), (-0.3723, -0.4177, -0.9348), (-1.335, -0.426, 0.5819), (-1.136, -0.2489, 0.1446), (-0.7936, -0.2297, -0.4455), (-0.5465, -0.17, -0.947), (-1.356, 0.02987, 0.7261), (-1.166, 0.2003, 0.2527), (-0.8478, 0.1496, -0.4201), (-0.5894, 0.1238, -1.004), (-1.155, 0.4332, 0.8871), (-0.9825, 0.6074, 0.3734), (-0.7183, 0.5052, -0.4023), (-0.4885, 0.4, -1.075), (-0.7778, 0.6914, 1.028), (-0.628, 0.8786, 0.4792), (-0.4353, 0.7577, -0.3911), (-0.264, 0.5951, -1.133), (0.08191, 0.4613, 1.51), (-0.368, 0.6238, 1.494), (0.4115, 0.1195, 1.45), (0.5452, -0.3233, 1.327), (0.4524, -0.7658, 1.17), (0.1544, -1.106, 1.014), (-0.2805, -1.267, 0.8956), (-0.7528, -1.212, 0.8416), (-1.154, -0.9519, 0.8644), (-1.393, -0.5478, 0.9586), (-1.414, -0.09191, 1.103), (-1.213, 0.3114, 1.264), (-0.8352, 0.5697, 1.405), (0.1382, 0.3379, -0.7215), (-0.03028, 0.379, -0.7218), (0.2687, 0.2238, -0.7208), (0.3319, 0.0637, -0.7197), (0.3129, -0.1066, -0.7203), (0.2179, -0.2464, -0.7224), (0.0661, -0.326, -0.7257), (-0.1087, -0.3278, -0.7283), (-0.2636, -0.2467, -0.7236), (-0.3651, -0.1039, -0.7196), (-0.3888, 0.06707, -0.7234), (-0.3286, 0.2265, -0.726), (-0.1988, 0.3384, -0.7234)], [], [(29, 79, 78, 30), (30, 78, 80, 34), (34, 80, 81, 38), (38, 81, 82, 42), (42, 82, 83, 46), (46, 83, 84, 50), (50, 84, 85, 54), (54, 85, 86, 58), (58, 86, 87, 62), (62, 87, 88, 66), (66, 88, 89, 70), (11, 9, 95, 96), (70, 89, 90, 74), (74, 90, 79, 29), (0, 2, 4, 6, 8, 10, 12, 14, 16, 18, 20, 22, 24), (24, 77, 26, 0), (77, 76, 27, 26), (76, 75, 28, 27), (75, 74, 29, 28), (22, 73, 77, 24), (73, 72, 76, 77), (72, 71, 75, 76), (71, 70, 74, 75), (20, 69, 73, 22), (69, 68, 72, 73), (68, 67, 71, 72), (67, 66, 70, 71), (18, 65, 69, 20), (65, 64, 68, 69), (64, 63, 67, 68), (63, 62, 66, 67), (16, 61, 65, 18), (61, 60, 64, 65), (60, 59, 63, 64), (59, 58, 62, 63), (14, 57, 61, 16), (57, 56, 60, 61), (56, 55, 59, 60), (55, 54, 58, 59), (12, 53, 57, 14), (53, 52, 56, 57), (52, 51, 55, 56), (51, 50, 54, 55), (10, 49, 53, 12), (49, 48, 52, 53), (48, 47, 51, 52), (47, 46, 50, 51), (8, 45, 49, 10), (45, 44, 48, 49), (44, 43, 47, 48), (43, 42, 46, 47), (6, 41, 45, 8), (41, 40, 44, 45), (40, 39, 43, 44), (39, 38, 42, 43), (4, 37, 41, 6), (37, 36, 40, 41), (36, 35, 39, 40), (35, 34, 38, 39), (2, 33, 37, 4), (33, 32, 36, 37), (32, 31, 35, 36), (31, 30, 34, 35), (0, 26, 33, 2), (26, 27, 32, 33), (27, 28, 31, 32), (28, 29, 30, 31), (1, 3, 78, 79), (3, 5, 80, 78), (5, 7, 81, 80), (7, 9, 82, 81), (9, 11, 83, 82), (11, 13, 84, 83), (13, 15, 85, 84), (15, 17, 86, 85), (17, 19, 87, 86), (19, 21, 88, 87), (21, 23, 89, 88), (23, 25, 90, 89), (25, 1, 79, 90), (91, 92, 103, 102, 101, 100, 99, 98, 97, 96, 95, 94, 93), (1, 25, 103, 92), (13, 11, 96, 97), (15, 13, 97, 98), (17, 15, 98, 99), (3, 1, 92, 91), (19, 17, 99, 100), (5, 3, 91, 93), (21, 19, 100, 101), (7, 5, 93, 94), (23, 21, 101, 102), (9, 7, 94, 95), (25, 23, 102, 103)])
_uv = me_cylinder_006.uv_layers.new(name='UVMap')
_uv.uv.foreach_set('vector', [1.0, 0.9, 1.0, 1.0, 0.9231, 1.0, 0.9231, 0.9, 0.9231, 0.9, 0.9231, 1.0, 0.8462, 1.0, 0.8462, 0.9, 0.8462, 0.9, 0.8462, 1.0, 0.7692, 1.0, 0.7692, 0.9, 0.7692, 0.9, 0.7692, 1.0, 0.6923, 1.0, 0.6923, 0.9, 0.6923, 0.9, 0.6923, 1.0, 0.6154, 1.0, 0.6154, 0.9, 0.6154, 0.9, 0.6154, 1.0, 0.5385, 1.0, 0.5385, 0.9, 0.5385, 0.9, 0.5385, 1.0, 0.4615, 1.0, 0.4615, 0.9, 0.4615, 0.9, 0.4615, 1.0, 0.3846, 1.0, 0.3846, 0.9, 0.3846, 0.9, 0.3846, 1.0, 0.3077, 1.0, 0.3077, 0.9, 0.3077, 0.9, 0.3077, 1.0, 0.2308, 1.0, 0.2308, 0.9, 0.2308, 0.9, 0.2308, 1.0, 0.1538, 1.0, 0.1538, 0.9, 0.3972, 0.08384, 0.4576, 0.1713, 0.4576, 0.1713, 0.3972, 0.08384, 0.1538, 0.9, 0.1538, 1.0, 0.07692, 1.0, 0.07692, 0.9, 0.07692, 0.9, 0.07692, 1.0, 4.47e-08, 1.0, 4.47e-08, 0.9, 0.75, 0.49, 0.8615, 0.4625, 0.9475, 0.3863, 0.9883, 0.2789, 0.9744, 0.1649, 0.9091, 0.07036, 0.8074, 0.01697, 0.6926, 0.01697, 0.5909, 0.07036, 0.5256, 0.1649, 0.5117, 0.2789, 0.5525, 0.3863, 0.6385, 0.4625, 0.07692, 0.5, 0.07692, 0.6, 4.47e-08, 0.6, 4.47e-08, 0.5, 0.07692, 0.6, 0.07692, 0.7, 4.47e-08, 0.7, 4.47e-08, 0.6, 0.07692, 0.7, 0.07692, 0.8, 4.47e-08, 0.8, 4.47e-08, 0.7, 0.07692, 0.8, 0.07692, 0.9, 4.47e-08, 0.9, 4.47e-08, 0.8, 0.1538, 0.5, 0.1538, 0.6, 0.07692, 0.6, 0.07692, 0.5, 0.1538, 0.6, 0.1538, 0.7, 0.07692, 0.7, 0.07692, 0.6, 0.1538, 0.7, 0.1538, 0.8, 0.07692, 0.8, 0.07692, 0.7, 0.1538, 0.8, 0.1538, 0.9, 0.07692, 0.9, 0.07692, 0.8, 0.2308, 0.5, 0.2308, 0.6, 0.1538, 0.6, 0.1538, 0.5, 0.2308, 0.6, 0.2308, 0.7, 0.1538, 0.7, 0.1538, 0.6, 0.2308, 0.7, 0.2308, 0.8, 0.1538, 0.8, 0.1538, 0.7, 0.2308, 0.8, 0.2308, 0.9, 0.1538, 0.9, 0.1538, 0.8, 0.3077, 0.5, 0.3077, 0.6, 0.2308, 0.6, 0.2308, 0.5, 0.3077, 0.6, 0.3077, 0.7, 0.2308, 0.7, 0.2308, 0.6, 0.3077, 0.7, 0.3077, 0.8, 0.2308, 0.8, 0.2308, 0.7, 0.3077, 0.8, 0.3077, 0.9, 0.2308, 0.9, 0.2308, 0.8, 0.3846, 0.5, 0.3846, 0.6, 0.3077, 0.6, 0.3077, 0.5, 0.3846, 0.6, 0.3846, 0.7, 0.3077, 0.7, 0.3077, 0.6, 0.3846, 0.7, 0.3846, 0.8, 0.3077, 0.8, 0.3077, 0.7, 0.3846, 0.8, 0.3846, 0.9, 0.3077, 0.9, 0.3077, 0.8, 0.4615, 0.5, 0.4615, 0.6, 0.3846, 0.6, 0.3846, 0.5, 0.4615, 0.6, 0.4615, 0.7, 0.3846, 0.7, 0.3846, 0.6, 0.4615, 0.7, 0.4615, 0.8, 0.3846, 0.8, 0.3846, 0.7, 0.4615, 0.8, 0.4615, 0.9, 0.3846, 0.9, 0.3846, 0.8, 0.5385, 0.5, 0.5385, 0.6, 0.4615, 0.6, 0.4615, 0.5, 0.5385, 0.6, 0.5385, 0.7, 0.4615, 0.7, 0.4615, 0.6, 0.5385, 0.7, 0.5385, 0.8, 0.4615, 0.8, 0.4615, 0.7, 0.5385, 0.8, 0.5385, 0.9, 0.4615, 0.9, 0.4615, 0.8, 0.6154, 0.5, 0.6154, 0.6, 0.5385, 0.6, 0.5385, 0.5, 0.6154, 0.6, 0.6154, 0.7, 0.5385, 0.7, 0.5385, 0.6, 0.6154, 0.7, 0.6154, 0.8, 0.5385, 0.8, 0.5385, 0.7, 0.6154, 0.8, 0.6154, 0.9, 0.5385, 0.9, 0.5385, 0.8, 0.6923, 0.5, 0.6923, 0.6, 0.6154, 0.6, 0.6154, 0.5, 0.6923, 0.6, 0.6923, 0.7, 0.6154, 0.7, 0.6154, 0.6, 0.6923, 0.7, 0.6923, 0.8, 0.6154, 0.8, 0.6154, 0.7, 0.6923, 0.8, 0.6923, 0.9, 0.6154, 0.9, 0.6154, 0.8, 0.7692, 0.5, 0.7692, 0.6, 0.6923, 0.6, 0.6923, 0.5, 0.7692, 0.6, 0.7692, 0.7, 0.6923, 0.7, 0.6923, 0.6, 0.7692, 0.7, 0.7692, 0.8, 0.6923, 0.8, 0.6923, 0.7, 0.7692, 0.8, 0.7692, 0.9, 0.6923, 0.9, 0.6923, 0.8, 0.8462, 0.5, 0.8462, 0.6, 0.7692, 0.6, 0.7692, 0.5, 0.8462, 0.6, 0.8462, 0.7, 0.7692, 0.7, 0.7692, 0.6, 0.8462, 0.7, 0.8462, 0.8, 0.7692, 0.8, 0.7692, 0.7, 0.8462, 0.8, 0.8462, 0.9, 0.7692, 0.9, 0.7692, 0.8, 0.9231, 0.5, 0.9231, 0.6, 0.8462, 0.6, 0.8462, 0.5, 0.9231, 0.6, 0.9231, 0.7, 0.8462, 0.7, 0.8462, 0.6, 0.9231, 0.7, 0.9231, 0.8, 0.8462, 0.8, 0.8462, 0.7, 0.9231, 0.8, 0.9231, 0.9, 0.8462, 0.9, 0.8462, 0.8, 1.0, 0.5, 1.0, 0.6, 0.9231, 0.6, 0.9231, 0.5, 1.0, 0.6, 1.0, 0.7, 0.9231, 0.7, 0.9231, 0.6, 1.0, 0.7, 1.0, 0.8, 0.9231, 0.8, 0.9231, 0.7, 1.0, 0.8, 1.0, 0.9, 0.9231, 0.9, 0.9231, 0.8, 0.25, 0.472, 0.3532, 0.4466, 0.3615, 0.4625, 0.25, 0.49, 0.3532, 0.4466, 0.4327, 0.3761, 0.4475, 0.3863, 0.3615, 0.4625, 0.4327, 0.3761, 0.4704, 0.2768, 0.4883, 0.2789, 0.4475, 0.3863, 0.4704, 0.2768, 0.4576, 0.1713, 0.4744, 0.1649, 0.4883, 0.2789, 0.4576, 0.1713, 0.3972, 0.08384, 0.4091, 0.07036, 0.4744, 0.1649, 0.3972, 0.08384, 0.3031, 0.03446, 0.3074, 0.01697, 0.4091, 0.07036, 0.3031, 0.03446, 0.1969, 0.03446, 0.1926, 0.01697, 0.3074, 0.01697, 0.1969, 0.03446, 0.1028, 0.08384, 0.09085, 0.07036, 0.1926, 0.01697, 0.1028, 0.08384, 0.04244, 0.1713, 0.0256, 0.1649, 0.09085, 0.07036, 0.04244, 0.1713, 0.02963, 0.2768, 0.01175, 0.2789, 0.0256, 0.1649, 0.02963, 0.2768, 0.06731, 0.3761, 0.05248, 0.3863, 0.01175, 0.2789, 0.06731, 0.3761, 0.1468, 0.4466, 0.1385, 0.4625, 0.05248, 0.3863, 0.1468, 0.4466, 0.25, 0.472, 0.25, 0.49, 0.1385, 0.4625, 0.3532, 0.4466, 0.25, 0.472, 0.1468, 0.4466, 0.06731, 0.3761, 0.02963, 0.2768, 0.04244, 0.1713, 0.1028, 0.08384, 0.1969, 0.03446, 0.3031, 0.03446, 0.3972, 0.08384, 0.4576, 0.1713, 0.4704, 0.2768, 0.4327, 0.3761, 0.25, 0.472, 0.1468, 0.4466, 0.1468, 0.4466, 0.25, 0.472, 0.3031, 0.03446, 0.3972, 0.08384, 0.3972, 0.08384, 0.3031, 0.03446, 0.1969, 0.03446, 0.3031, 0.03446, 0.3031, 0.03446, 0.1969, 0.03446, 0.1028, 0.08384, 0.1969, 0.03446, 0.1969, 0.03446, 0.1028, 0.08384, 0.3532, 0.4466, 0.25, 0.472, 0.25, 0.472, 0.3532, 0.4466, 0.04244, 0.1713, 0.1028, 0.08384, 0.1028, 0.08384, 0.04244, 0.1713, 0.4327, 0.3761, 0.3532, 0.4466, 0.3532, 0.4466, 0.4327, 0.3761, 0.02963, 0.2768, 0.04244, 0.1713, 0.04244, 0.1713, 0.02963, 0.2768, 0.4704, 0.2768, 0.4327, 0.3761, 0.4327, 0.3761, 0.4704, 0.2768, 0.06731, 0.3761, 0.02963, 0.2768, 0.02963, 0.2768, 0.06731, 0.3761, 0.4576, 0.1713, 0.4704, 0.2768, 0.4704, 0.2768, 0.4576, 0.1713, 0.1468, 0.4466, 0.06731, 0.3761, 0.06731, 0.3761, 0.1468, 0.4466])
me_cylinder_006.materials.append(mat_material)
me_cylinder_006.update()
me_sphere_004 = bpy.data.meshes.new('Sphere.004')
me_sphere_004.from_pydata([(0.0, 0.5878, 0.809), (0.0, 0.9511, 0.309), (0.559, 0.1816, 0.809), (0.9045, 0.2939, 0.309), (0.3455, -0.4755, 0.809), (0.559, -0.7694, 0.309), (0.0, 0.0, 1.0), (-0.3455, -0.4755, 0.809), (-0.559, -0.7694, 0.309), (-0.559, 0.1816, 0.809), (-0.9045, 0.2939, 0.309)], [], [(0, 6, 2), (1, 0, 2, 3), (2, 6, 4), (3, 2, 4, 5), (4, 6, 7), (5, 4, 7, 8), (1, 3, 5, 8, 10), (7, 6, 9), (8, 7, 9, 10), (9, 6, 0), (10, 9, 0, 1)])
_uv = me_sphere_004.uv_layers.new(name='UVMap')
_uv.uv.foreach_set('vector', [0.6, 0.8, 0.5, 1.0, 0.4, 0.8, 0.6, 0.6, 0.6, 0.8, 0.4, 0.8, 0.4, 0.6, 0.4, 0.8, 0.3, 1.0, 0.2, 0.8, 0.4, 0.6, 0.4, 0.8, 0.2, 0.8, 0.2, 0.6, 0.2, 0.8, 0.1, 1.0, 0.0, 0.8, 0.2, 0.6, 0.2, 0.8, 0.0, 0.8, 2.98e-08, 0.6, 0.6, 0.6, 0.4, 0.6, 0.2, 0.6, 1.0, 0.6, 0.8, 0.6, 1.0, 0.8, 0.9, 1.0, 0.8, 0.8, 1.0, 0.6, 1.0, 0.8, 0.8, 0.8, 0.8, 0.6, 0.8, 0.8, 0.7, 1.0, 0.6, 0.8, 0.8, 0.6, 0.8, 0.8, 0.6, 0.8, 0.6, 0.6])
me_sphere_004.materials.append(mat_material_003)
me_sphere_004.update()

# ---- objects
ob_light = bpy.data.objects.new('Light', light_light)
ob_camera = bpy.data.objects.new('Camera', cam_camera)
ob_cylinder = bpy.data.objects.new('Cylinder', me_cylinder_003)
ob_cylinder_001 = bpy.data.objects.new('Cylinder.001', me_cylinder_004)
ob_cylinder_002 = bpy.data.objects.new('Cylinder.002', me_cylinder_005)
ob_cylinder_003 = bpy.data.objects.new('Cylinder.003', me_cylinder_006)
ob_sphere = bpy.data.objects.new('Sphere', me_sphere_004)

# ---- transforms, parenting, visibility, modifiers, constraints
ob_light.location = (4.076, 1.005, 5.904)
ob_light.rotation_euler = (0.6503, 0.05522, 1.866)
ob_light.lock_rotations_4d = False
ob_light.empty_display_type = 'ARROWS'
ob_light.color = (0.0, 0.0, 0.0, 0.0)
ob_light.lineart.crease_threshold = 0.0
ob_camera.location = (7.359, -6.926, 4.958)
ob_camera.rotation_euler = (1.109, 0.0, 0.8149)
ob_camera.lock_rotations_4d = False
ob_camera.empty_display_type = 'ARROWS'
ob_camera.color = (0.0, 0.0, 0.0, 0.0)
ob_camera.display_type = 'WIRE'
ob_camera.lineart.crease_threshold = 0.0
ob_cylinder.location = (-1.683e-16, -0.05292, 0.7579)
ob_cylinder_001.location = (-0.2279, 1.594, 0.2374)
ob_cylinder_001.rotation_euler = (-0.4906, 0.0193, 0.1329)
ob_cylinder_001.scale = (0.8075, 0.8075, 0.8075)
ob_cylinder_002.location = (-1.613, 0.8138, 0.1248)
ob_cylinder_002.scale = (1.0, 1.0, 0.5798)
ob_cylinder_003.location = (-1.068, -0.5812, -0.05673)
ob_cylinder_003.rotation_euler = (0.27, -0.3817, 0.01328)
ob_cylinder_003.scale = (0.4997, 0.4997, 0.4997)
ob_sphere.location = (-0.4806, 0.3136, -0.8703)
ob_sphere.scale = (1.875, 1.875, 0.3367)

# ---- collection membership
col_collection.objects.link(ob_light)
col_collection.objects.link(ob_camera)
col_collection.objects.link(ob_cylinder)
col_collection.objects.link(ob_cylinder_001)
col_collection.objects.link(ob_cylinder_002)
col_collection.objects.link(ob_cylinder_003)
col_collection.objects.link(ob_sphere)

# ---- scene / render settings (as saved in the file)
scene.camera = ob_camera
scene.frame_start = 1; scene.frame_end = 250; scene.frame_set(1)
scene.render.engine = 'BLENDER_EEVEE_NEXT'
scene.cycles.sampling_pattern = 'TABULATED_SOBOL'
scene.eevee.ray_tracing_options.trace_max_roughness = 0.0
bpy.context.view_layer.update()
